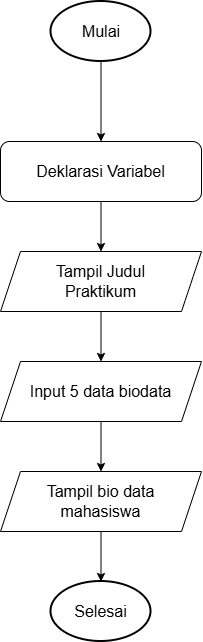

The diagram above was exported from draw.io. Its source (the exported page's mxGraphModel, read from the mxfile embedded in the PNG):
<mxGraphModel dx="1873" dy="958" grid="1" gridSize="10" guides="1" tooltips="1" connect="1" arrows="1" fold="1" page="1" pageScale="1" pageWidth="827" pageHeight="1169" math="0" shadow="0">
  <root>
    <mxCell id="0" />
    <mxCell id="1" parent="0" />
    <mxCell id="ziQp89CFNxR9u3Hhjsu4-3" edge="1" parent="1" source="ziQp89CFNxR9u3Hhjsu4-1" style="edgeStyle=orthogonalEdgeStyle;rounded=0;orthogonalLoop=1;jettySize=auto;html=1;exitX=0.5;exitY=1;exitDx=0;exitDy=0;exitPerimeter=0;" target="ziQp89CFNxR9u3Hhjsu4-2">
      <mxGeometry relative="1" as="geometry" />
    </mxCell>
    <mxCell id="ziQp89CFNxR9u3Hhjsu4-1" parent="1" style="strokeWidth=2;html=1;shape=mxgraph.flowchart.start_1;whiteSpace=wrap;" value="" vertex="1">
      <mxGeometry height="60" width="100" x="369.5" y="90" as="geometry" />
    </mxCell>
    <mxCell id="ziQp89CFNxR9u3Hhjsu4-5" edge="1" parent="1" source="ziQp89CFNxR9u3Hhjsu4-2" style="edgeStyle=orthogonalEdgeStyle;rounded=0;orthogonalLoop=1;jettySize=auto;html=1;exitX=0.5;exitY=1;exitDx=0;exitDy=0;entryX=0.5;entryY=0;entryDx=0;entryDy=0;" target="ziQp89CFNxR9u3Hhjsu4-4">
      <mxGeometry relative="1" as="geometry" />
    </mxCell>
    <mxCell id="ziQp89CFNxR9u3Hhjsu4-2" parent="1" style="rounded=1;whiteSpace=wrap;html=1;" value="" vertex="1">
      <mxGeometry height="60" width="201" x="319" y="230" as="geometry" />
    </mxCell>
    <mxCell id="ziQp89CFNxR9u3Hhjsu4-8" edge="1" parent="1" source="ziQp89CFNxR9u3Hhjsu4-4" style="edgeStyle=orthogonalEdgeStyle;rounded=0;orthogonalLoop=1;jettySize=auto;html=1;exitX=0.5;exitY=1;exitDx=0;exitDy=0;entryX=0.5;entryY=0;entryDx=0;entryDy=0;" target="ziQp89CFNxR9u3Hhjsu4-6">
      <mxGeometry relative="1" as="geometry" />
    </mxCell>
    <mxCell id="ziQp89CFNxR9u3Hhjsu4-4" parent="1" style="shape=parallelogram;perimeter=parallelogramPerimeter;whiteSpace=wrap;html=1;shapeInside=1;fixedSize=1;" value="" vertex="1">
      <mxGeometry height="60" width="201" x="319" y="340" as="geometry" />
    </mxCell>
    <mxCell id="ziQp89CFNxR9u3Hhjsu4-10" edge="1" parent="1" source="ziQp89CFNxR9u3Hhjsu4-6" style="edgeStyle=orthogonalEdgeStyle;rounded=0;orthogonalLoop=1;jettySize=auto;html=1;exitX=0.5;exitY=1;exitDx=0;exitDy=0;entryX=0.5;entryY=0;entryDx=0;entryDy=0;" target="ziQp89CFNxR9u3Hhjsu4-9">
      <mxGeometry relative="1" as="geometry" />
    </mxCell>
    <mxCell id="ziQp89CFNxR9u3Hhjsu4-6" parent="1" style="shape=parallelogram;perimeter=parallelogramPerimeter;whiteSpace=wrap;html=1;shapeInside=1;fixedSize=1;" value="" vertex="1">
      <mxGeometry height="60" width="201" x="319" y="450" as="geometry" />
    </mxCell>
    <mxCell id="ziQp89CFNxR9u3Hhjsu4-9" parent="1" style="shape=parallelogram;perimeter=parallelogramPerimeter;whiteSpace=wrap;html=1;shapeInside=1;fixedSize=1;" value="" vertex="1">
      <mxGeometry height="60" width="201" x="319" y="560" as="geometry" />
    </mxCell>
    <mxCell id="ziQp89CFNxR9u3Hhjsu4-11" parent="1" style="strokeWidth=2;html=1;shape=mxgraph.flowchart.start_1;whiteSpace=wrap;" value="" vertex="1">
      <mxGeometry height="60" width="100" x="369.5" y="670" as="geometry" />
    </mxCell>
    <mxCell id="ziQp89CFNxR9u3Hhjsu4-12" edge="1" parent="1" source="ziQp89CFNxR9u3Hhjsu4-9" style="edgeStyle=orthogonalEdgeStyle;rounded=0;orthogonalLoop=1;jettySize=auto;html=1;exitX=0.5;exitY=1;exitDx=0;exitDy=0;entryX=0.5;entryY=0;entryDx=0;entryDy=0;entryPerimeter=0;" target="ziQp89CFNxR9u3Hhjsu4-11">
      <mxGeometry relative="1" as="geometry" />
    </mxCell>
    <mxCell id="ziQp89CFNxR9u3Hhjsu4-13" parent="1" style="text;html=1;whiteSpace=wrap;strokeColor=none;fillColor=none;align=center;verticalAlign=middle;rounded=0;fontSize=16;" value="Mulai" vertex="1">
      <mxGeometry height="30" width="60" x="389.5" y="105" as="geometry" />
    </mxCell>
    <mxCell id="ziQp89CFNxR9u3Hhjsu4-14" parent="1" style="text;html=1;whiteSpace=wrap;strokeColor=none;fillColor=none;align=center;verticalAlign=middle;rounded=0;fontSize=16;" value="Deklarasi Variabel" vertex="1">
      <mxGeometry height="30" width="150.5" x="344.25" y="245" as="geometry" />
    </mxCell>
    <mxCell id="ziQp89CFNxR9u3Hhjsu4-15" parent="1" style="text;html=1;whiteSpace=wrap;strokeColor=none;fillColor=none;align=center;verticalAlign=middle;rounded=0;fontSize=16;" value="Tampil Judul Praktikum" vertex="1">
      <mxGeometry height="30" width="150.5" x="344.25" y="355" as="geometry" />
    </mxCell>
    <mxCell id="ziQp89CFNxR9u3Hhjsu4-16" parent="1" style="text;html=1;whiteSpace=wrap;strokeColor=none;fillColor=none;align=center;verticalAlign=middle;rounded=0;fontSize=16;" value="Input 5 data biodata" vertex="1">
      <mxGeometry height="30" width="150.5" x="344.25" y="465" as="geometry" />
    </mxCell>
    <mxCell id="ziQp89CFNxR9u3Hhjsu4-17" parent="1" style="text;html=1;whiteSpace=wrap;strokeColor=none;fillColor=none;align=center;verticalAlign=middle;rounded=0;fontSize=16;" value="Tampil bio data mahasiswa" vertex="1">
      <mxGeometry height="30" width="150.5" x="344.25" y="575" as="geometry" />
    </mxCell>
    <mxCell id="ziQp89CFNxR9u3Hhjsu4-18" parent="1" style="text;html=1;whiteSpace=wrap;strokeColor=none;fillColor=none;align=center;verticalAlign=middle;rounded=0;fontSize=16;" value="Selesai" vertex="1">
      <mxGeometry height="30" width="150.5" x="344.25" y="685" as="geometry" />
    </mxCell>
  </root>
</mxGraphModel>